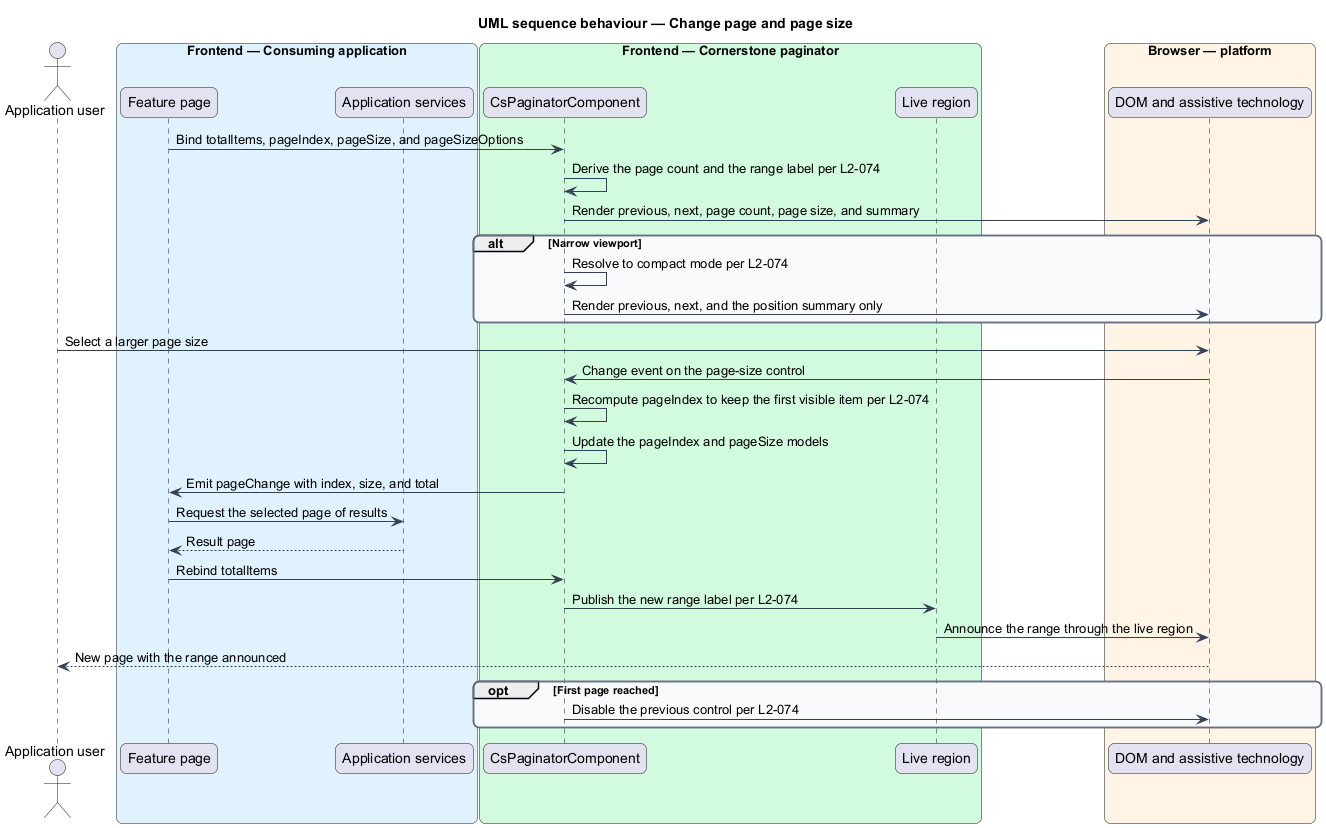

The diagram above was rendered by PlantUML. Its source (embedded in the PNG):
@startuml
title UML sequence behaviour — Change page and page size
skinparam backgroundColor #FFFFFF
skinparam shadowing false
skinparam roundcorner 12
skinparam defaultFontName Arial
skinparam ArrowColor #344054
skinparam rectangle {
  BorderColor #344054
  FontColor #101828
}
skinparam package {
  BorderColor #667085
  FontColor #101828
  BackgroundColor #F9FAFB
}
actor "Application user" as user
box "Frontend — Consuming application" #E0F2FE
  participant "Feature page" as page
  participant "Application services" as services
end box
box "Frontend — Cornerstone paginator" #D1FADF
  participant "CsPaginatorComponent" as pag
  participant "Live region" as live
end box
box "Browser — platform" #FFF4E5
  participant "DOM and assistive technology" as dom
end box

page -> pag : Bind totalItems, pageIndex, pageSize, and pageSizeOptions
pag -> pag : Derive the page count and the range label per L2-074
pag -> dom : Render previous, next, page count, page size, and summary

alt Narrow viewport
  pag -> pag : Resolve to compact mode per L2-074
  pag -> dom : Render previous, next, and the position summary only
end

user -> dom : Select a larger page size
dom -> pag : Change event on the page-size control
pag -> pag : Recompute pageIndex to keep the first visible item per L2-074
pag -> pag : Update the pageIndex and pageSize models
pag -> page : Emit pageChange with index, size, and total
page -> services : Request the selected page of results
services --> page : Result page
page -> pag : Rebind totalItems
pag -> live : Publish the new range label per L2-074
live -> dom : Announce the range through the live region
dom --> user : New page with the range announced

opt First page reached
  pag -> dom : Disable the previous control per L2-074
end
@enduml